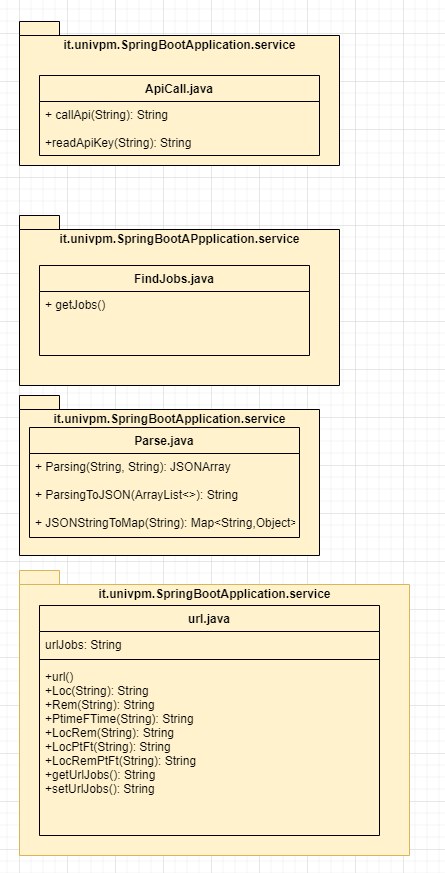

The diagram above was exported from draw.io. Its source (the exported page's mxGraphModel, read from the mxfile embedded in the PNG):
<mxGraphModel dx="1038" dy="547" grid="1" gridSize="12" guides="1" tooltips="1" connect="1" arrows="1" fold="1" page="1" pageScale="1" pageWidth="827" pageHeight="1169" math="0" shadow="0">
  <root>
    <mxCell id="WIyWlLk6GJQsqaUBKTNV-0" />
    <mxCell id="WIyWlLk6GJQsqaUBKTNV-1" parent="WIyWlLk6GJQsqaUBKTNV-0" />
    <mxCell id="cmS2xqksVVIuDELKb8ll-1" value="it.univpm.SpringBootApplication.controller" style="shape=folder;fontStyle=1;spacingTop=10;tabWidth=40;tabHeight=14;tabPosition=left;html=1;verticalAlign=top;fillColor=#fff2cc;strokeColor=#000000;" parent="WIyWlLk6GJQsqaUBKTNV-1" vertex="1">
      <mxGeometry x="30" y="20" width="310" height="220" as="geometry" />
    </mxCell>
    <mxCell id="cmS2xqksVVIuDELKb8ll-2" value="restController.java" style="swimlane;fontStyle=1;childLayout=stackLayout;horizontal=1;startSize=26;fillColor=none;horizontalStack=0;resizeParent=1;resizeParentMax=0;resizeLast=0;collapsible=1;marginBottom=0;verticalAlign=top;strokeColor=default;" parent="WIyWlLk6GJQsqaUBKTNV-1" vertex="1">
      <mxGeometry x="50" y="70" width="270" height="144" as="geometry" />
    </mxCell>
    <mxCell id="cmS2xqksVVIuDELKb8ll-3" value="" style="text;strokeColor=default;fillColor=none;align=left;verticalAlign=top;spacingLeft=4;spacingRight=4;overflow=hidden;rotatable=0;points=[[0,0.5],[1,0.5]];portConstraint=eastwest;" parent="cmS2xqksVVIuDELKb8ll-2" vertex="1">
      <mxGeometry y="26" width="270" height="26" as="geometry" />
    </mxCell>
    <mxCell id="cmS2xqksVVIuDELKb8ll-5" value="+getjobList: ResponseEntity&lt;Object&gt;&#10;+getCity(): City()&#10;+getstatsList(): ResponseEntity&lt;Object&#10;+getFilteredJobs(): ResponseEntity&lt;Object&gt;&#10;+filteredStats(): ResponseEntity&lt;Object&#10;" style="text;strokeColor=none;fillColor=none;align=left;verticalAlign=top;spacingLeft=4;spacingRight=4;overflow=hidden;rotatable=0;points=[[0,0.5],[1,0.5]];portConstraint=eastwest;" parent="cmS2xqksVVIuDELKb8ll-2" vertex="1">
      <mxGeometry y="52" width="270" height="92" as="geometry" />
    </mxCell>
    <mxCell id="cmS2xqksVVIuDELKb8ll-9" value="it.univpm.SpringBootApplication.exceptions" style="shape=folder;fontStyle=1;spacingTop=10;tabWidth=40;tabHeight=14;tabPosition=left;html=1;strokeColor=#000000;verticalAlign=top;fillColor=#fff2cc;" parent="WIyWlLk6GJQsqaUBKTNV-1" vertex="1">
      <mxGeometry x="70" y="320" width="290" height="260" as="geometry" />
    </mxCell>
    <mxCell id="cmS2xqksVVIuDELKb8ll-10" value="JobsNotFoundExceptions.java" style="swimlane;fontStyle=1;childLayout=stackLayout;horizontal=1;startSize=26;fillColor=none;horizontalStack=0;resizeParent=1;resizeParentMax=0;resizeLast=0;collapsible=1;marginBottom=0;strokeColor=default;verticalAlign=top;" parent="WIyWlLk6GJQsqaUBKTNV-1" vertex="1">
      <mxGeometry x="90" y="371" width="240" height="56" as="geometry" />
    </mxCell>
    <mxCell id="cmS2xqksVVIuDELKb8ll-11" value="serialversionUID: long" style="text;strokeColor=none;fillColor=none;align=left;verticalAlign=top;spacingLeft=4;spacingRight=4;overflow=hidden;rotatable=0;points=[[0,0.5],[1,0.5]];portConstraint=eastwest;fontStyle=4;" parent="cmS2xqksVVIuDELKb8ll-10" vertex="1">
      <mxGeometry y="26" width="240" height="30" as="geometry" />
    </mxCell>
    <mxCell id="cmS2xqksVVIuDELKb8ll-18" value="InvalidBodyExceptions.java" style="swimlane;fontStyle=1;childLayout=stackLayout;horizontal=1;startSize=26;fillColor=none;horizontalStack=0;resizeParent=1;resizeParentMax=0;resizeLast=0;collapsible=1;marginBottom=0;strokeColor=#000000;verticalAlign=top;" parent="WIyWlLk6GJQsqaUBKTNV-1" vertex="1">
      <mxGeometry x="90" y="480" width="240" height="90" as="geometry" />
    </mxCell>
    <mxCell id="cmS2xqksVVIuDELKb8ll-19" value="serialversioneUID: long" style="text;strokeColor=none;fillColor=none;align=left;verticalAlign=middle;spacingLeft=4;spacingRight=4;overflow=hidden;rotatable=0;points=[[0,0.5],[1,0.5]];portConstraint=eastwest;fontStyle=4;" parent="cmS2xqksVVIuDELKb8ll-18" vertex="1">
      <mxGeometry y="26" width="240" height="34" as="geometry" />
    </mxCell>
    <mxCell id="zE2MIb008YpaXQmDnuXa-2" value="+ InvalidBodyExceptions()" style="rounded=0;whiteSpace=wrap;html=1;fontSize=11;strokeColor=#000000;align=left;fillColor=#fff2cc;" vertex="1" parent="cmS2xqksVVIuDELKb8ll-18">
      <mxGeometry y="60" width="240" height="30" as="geometry" />
    </mxCell>
    <mxCell id="cmS2xqksVVIuDELKb8ll-22" value="it.univpm.SpringBootApplication.service" style="shape=folder;fontStyle=1;spacingTop=10;tabWidth=40;tabHeight=14;tabPosition=left;html=1;strokeColor=#000000;fillColor=#fff2cc;verticalAlign=top;" parent="WIyWlLk6GJQsqaUBKTNV-1" vertex="1">
      <mxGeometry x="480" y="36" width="320" height="144" as="geometry" />
    </mxCell>
    <mxCell id="cmS2xqksVVIuDELKb8ll-23" value="ApiCall.java" style="swimlane;fontStyle=1;childLayout=stackLayout;horizontal=1;startSize=26;fillColor=none;horizontalStack=0;resizeParent=1;resizeParentMax=0;resizeLast=0;collapsible=1;marginBottom=0;strokeColor=#000000;verticalAlign=top;" parent="WIyWlLk6GJQsqaUBKTNV-1" vertex="1">
      <mxGeometry x="500" y="90" width="280" height="80" as="geometry" />
    </mxCell>
    <mxCell id="cmS2xqksVVIuDELKb8ll-24" value="+ callApi(String): String&#10;&#10;+readApiKey(String): String" style="text;strokeColor=none;fillColor=none;align=left;verticalAlign=top;spacingLeft=4;spacingRight=4;overflow=hidden;rotatable=0;points=[[0,0.5],[1,0.5]];portConstraint=eastwest;" parent="cmS2xqksVVIuDELKb8ll-23" vertex="1">
      <mxGeometry y="26" width="280" height="54" as="geometry" />
    </mxCell>
    <mxCell id="cmS2xqksVVIuDELKb8ll-44" value="it.univpm.SpringBootApplication.model" style="shape=folder;fontStyle=1;spacingTop=10;tabWidth=40;tabHeight=14;tabPosition=left;html=1;strokeColor=#000000;strokeWidth=1;fillColor=#fff2cc;align=center;verticalAlign=top;" parent="WIyWlLk6GJQsqaUBKTNV-1" vertex="1">
      <mxGeometry x="70" y="690" width="360" height="570" as="geometry" />
    </mxCell>
    <mxCell id="cmS2xqksVVIuDELKb8ll-45" value="Job.java" style="swimlane;fontStyle=1;childLayout=stackLayout;horizontal=1;startSize=26;fillColor=none;horizontalStack=0;resizeParent=1;resizeParentMax=0;resizeLast=0;collapsible=1;marginBottom=0;strokeColor=default;strokeWidth=1;align=center;verticalAlign=top;" parent="WIyWlLk6GJQsqaUBKTNV-1" vertex="1">
      <mxGeometry x="90" y="760" width="320" height="490" as="geometry" />
    </mxCell>
    <mxCell id="cmS2xqksVVIuDELKb8ll-46" value="-id: Long&#10;-company_name: String&#10;-num_employees: Double&#10;-location: String&#10;-remote: Boolean&#10;-employment_type: String&#10;-date: String&#10;-url: String&#10;-keywords: ArrayList&lt;String&gt;" style="text;strokeColor=default;fillColor=none;align=left;verticalAlign=top;spacingLeft=4;spacingRight=4;overflow=hidden;rotatable=0;points=[[0,0.5],[1,0.5]];portConstraint=eastwest;" parent="cmS2xqksVVIuDELKb8ll-45" vertex="1">
      <mxGeometry y="26" width="320" height="144" as="geometry" />
    </mxCell>
    <mxCell id="cmS2xqksVVIuDELKb8ll-48" value="+ Job(Long, String, Double, String, Boolean,&#10;          String, String, String, ArrayList&lt;String&gt;): &#10;+ getId(): String&#10;+ setId(id : Long)&#10;+ getCompany_name(): String&#10;+ setCompany_name(company_name :String)&#10;+ getNum_employees(): String&#10;+ setNum_employees(nume_employees:String)&#10;+ getLocation(): String&#10;+ setLocation(location : String)&#10;+ isRemote(): Boolean&#10;+ setRemote(remote : Boolean)&#10;+ isEmployment_type():: boolean&#10;+ setEmployment_type(employment_type : Boolean)&#10;+ getDate(): String&#10;+ setDate(date : String) &#10;+ getUrl(): String&#10;+ setUrl(url : String):&#10;+ getKeywords(): ArrayList&lt;String&gt;&#10;+ setKeywords(keywords : ArrayList&lt;String&gt;)&#10;" style="text;strokeColor=none;fillColor=none;align=left;verticalAlign=top;spacingLeft=4;spacingRight=4;overflow=hidden;rotatable=0;points=[[0,0.5],[1,0.5]];portConstraint=eastwest;" parent="cmS2xqksVVIuDELKb8ll-45" vertex="1">
      <mxGeometry y="170" width="320" height="320" as="geometry" />
    </mxCell>
    <mxCell id="cmS2xqksVVIuDELKb8ll-50" value="it.univpm.SpringBootAPpplication.service" style="shape=folder;fontStyle=1;spacingTop=10;tabWidth=40;tabHeight=14;tabPosition=left;html=1;strokeColor=#000000;strokeWidth=1;fillColor=#fff2cc;align=center;verticalAlign=top;" parent="WIyWlLk6GJQsqaUBKTNV-1" vertex="1">
      <mxGeometry x="480" y="230" width="320" height="170" as="geometry" />
    </mxCell>
    <mxCell id="cmS2xqksVVIuDELKb8ll-51" value="FindJobs.java" style="swimlane;fontStyle=1;align=center;verticalAlign=top;childLayout=stackLayout;horizontal=1;startSize=26;horizontalStack=0;resizeParent=1;resizeParentMax=0;resizeLast=0;collapsible=1;marginBottom=0;strokeColor=default;strokeWidth=1;fillColor=none;" parent="WIyWlLk6GJQsqaUBKTNV-1" vertex="1">
      <mxGeometry x="500" y="280" width="270" height="90" as="geometry" />
    </mxCell>
    <mxCell id="cmS2xqksVVIuDELKb8ll-52" value="+ getJobs()" style="text;strokeColor=none;fillColor=none;align=left;verticalAlign=top;spacingLeft=4;spacingRight=4;overflow=hidden;rotatable=0;points=[[0,0.5],[1,0.5]];portConstraint=eastwest;" parent="cmS2xqksVVIuDELKb8ll-51" vertex="1">
      <mxGeometry y="26" width="270" height="64" as="geometry" />
    </mxCell>
    <mxCell id="cmS2xqksVVIuDELKb8ll-55" value="it.univpm.SpringBootApplication.service" style="shape=folder;fontStyle=1;spacingTop=10;tabWidth=40;tabHeight=14;tabPosition=left;html=1;strokeColor=#000000;strokeWidth=1;fillColor=#fff2cc;align=center;verticalAlign=top;" parent="WIyWlLk6GJQsqaUBKTNV-1" vertex="1">
      <mxGeometry x="480" y="410" width="300" height="160" as="geometry" />
    </mxCell>
    <mxCell id="cmS2xqksVVIuDELKb8ll-56" value="Parse.java" style="swimlane;fontStyle=1;align=center;verticalAlign=top;childLayout=stackLayout;horizontal=1;startSize=26;horizontalStack=0;resizeParent=1;resizeParentMax=0;resizeLast=0;collapsible=1;marginBottom=0;strokeColor=#000000;strokeWidth=1;fillColor=#fff2cc;" parent="WIyWlLk6GJQsqaUBKTNV-1" vertex="1">
      <mxGeometry x="490" y="442" width="270" height="110" as="geometry" />
    </mxCell>
    <mxCell id="cmS2xqksVVIuDELKb8ll-57" value="+ Parsing(String, String): JSONArray&#10;&#10;+ ParsingToJSON(ArrayList&lt;&gt;): String&#10;&#10;+ JSONStringToMap(String): Map&lt;String,Object&gt;&#10;&#10;" style="text;strokeColor=none;fillColor=none;align=left;verticalAlign=top;spacingLeft=4;spacingRight=4;overflow=hidden;rotatable=0;points=[[0,0.5],[1,0.5]];portConstraint=eastwest;" parent="cmS2xqksVVIuDELKb8ll-56" vertex="1">
      <mxGeometry y="26" width="270" height="84" as="geometry" />
    </mxCell>
    <mxCell id="cmS2xqksVVIuDELKb8ll-62" value="it.univpm.SpringBootApplication.service" style="shape=folder;fontStyle=1;spacingTop=10;tabWidth=40;tabHeight=14;tabPosition=left;html=1;strokeColor=#d6b656;strokeWidth=1;fillColor=#fff2cc;align=center;verticalAlign=top;" parent="WIyWlLk6GJQsqaUBKTNV-1" vertex="1">
      <mxGeometry x="480" y="585" width="390" height="285" as="geometry" />
    </mxCell>
    <mxCell id="cmS2xqksVVIuDELKb8ll-63" value="url.java" style="swimlane;fontStyle=1;align=center;verticalAlign=top;childLayout=stackLayout;horizontal=1;startSize=26;horizontalStack=0;resizeParent=1;resizeParentMax=0;resizeLast=0;collapsible=1;marginBottom=0;strokeColor=default;strokeWidth=1;fillColor=none;" parent="WIyWlLk6GJQsqaUBKTNV-1" vertex="1">
      <mxGeometry x="500" y="620" width="340" height="230" as="geometry" />
    </mxCell>
    <mxCell id="cmS2xqksVVIuDELKb8ll-64" value="urlJobs: String" style="text;strokeColor=none;fillColor=none;align=left;verticalAlign=top;spacingLeft=4;spacingRight=4;overflow=hidden;rotatable=0;points=[[0,0.5],[1,0.5]];portConstraint=eastwest;" parent="cmS2xqksVVIuDELKb8ll-63" vertex="1">
      <mxGeometry y="26" width="340" height="24" as="geometry" />
    </mxCell>
    <mxCell id="cmS2xqksVVIuDELKb8ll-65" value="" style="line;strokeWidth=1;fillColor=none;align=left;verticalAlign=middle;spacingTop=-1;spacingLeft=3;spacingRight=3;rotatable=0;labelPosition=right;points=[];portConstraint=eastwest;" parent="cmS2xqksVVIuDELKb8ll-63" vertex="1">
      <mxGeometry y="50" width="340" height="8" as="geometry" />
    </mxCell>
    <mxCell id="cmS2xqksVVIuDELKb8ll-66" value="+url()&#10;+Loc(String): String&#10;+Rem(String): String&#10;+PtimeFTime(String): String&#10;+LocRem(String): String&#10;+LocPtFt(String): String&#10;+LocRemPtFt(String): String&#10;+getUrlJobs(): String&#10;+setUrlJobs(): String" style="text;strokeColor=none;fillColor=none;align=left;verticalAlign=top;spacingLeft=4;spacingRight=4;overflow=hidden;rotatable=0;points=[[0,0.5],[1,0.5]];portConstraint=eastwest;" parent="cmS2xqksVVIuDELKb8ll-63" vertex="1">
      <mxGeometry y="58" width="340" height="172" as="geometry" />
    </mxCell>
    <mxCell id="cmS2xqksVVIuDELKb8ll-67" value="it.univpm.SpringBootApplication.model" style="shape=folder;fontStyle=1;spacingTop=10;tabWidth=40;tabHeight=14;tabPosition=left;html=1;strokeColor=#000000;fillColor=#fff2cc;verticalAlign=top;" parent="WIyWlLk6GJQsqaUBKTNV-1" vertex="1">
      <mxGeometry x="70" y="1270" width="390" height="260" as="geometry" />
    </mxCell>
    <mxCell id="cmS2xqksVVIuDELKb8ll-68" value="City.java" style="swimlane;fontStyle=1;childLayout=stackLayout;horizontal=1;startSize=26;fillColor=none;horizontalStack=0;resizeParent=1;resizeParentMax=0;resizeLast=0;collapsible=1;marginBottom=0;strokeColor=default;strokeWidth=1;align=center;verticalAlign=top;" parent="WIyWlLk6GJQsqaUBKTNV-1" vertex="1">
      <mxGeometry x="80" y="1310" width="370" height="70" as="geometry" />
    </mxCell>
    <mxCell id="cmS2xqksVVIuDELKb8ll-69" value=" description: String&#10; names: Vector&lt;String&gt;" style="text;strokeColor=default;fillColor=none;align=left;verticalAlign=top;spacingLeft=4;spacingRight=4;overflow=hidden;rotatable=0;points=[[0,0.5],[1,0.5]];portConstraint=eastwest;" parent="WIyWlLk6GJQsqaUBKTNV-1" vertex="1">
      <mxGeometry x="80" y="1336" width="370" height="44" as="geometry" />
    </mxCell>
    <mxCell id="cmS2xqksVVIuDELKb8ll-70" value="+City()" style="text;strokeColor=default;fillColor=none;align=left;verticalAlign=top;spacingLeft=4;spacingRight=4;overflow=hidden;rotatable=0;points=[[0,0.5],[1,0.5]];portConstraint=eastwest;" parent="WIyWlLk6GJQsqaUBKTNV-1" vertex="1">
      <mxGeometry x="80" y="1380" width="370" height="120" as="geometry" />
    </mxCell>
    <mxCell id="cmS2xqksVVIuDELKb8ll-71" value="+getNames(): Vector&lt;String&#10;&#10;+getDescription(): String&#10;&#10;+setDescription(): void &#10; " style="text;strokeColor=none;fillColor=none;align=left;verticalAlign=top;spacingLeft=4;spacingRight=4;overflow=hidden;rotatable=0;points=[[0,0.5],[1,0.5]];portConstraint=eastwest;" parent="WIyWlLk6GJQsqaUBKTNV-1" vertex="1">
      <mxGeometry x="80" y="1400" width="370" height="114" as="geometry" />
    </mxCell>
    <mxCell id="zE2MIb008YpaXQmDnuXa-1" value="&lt;div&gt;+ JobsNotFoundExceptions ()&lt;/div&gt;&lt;div&gt;+ JobsNotFoundExceptions(String)&lt;/div&gt;" style="rounded=0;whiteSpace=wrap;html=1;fillColor=#fff2cc;strokeColor=#000000;align=left;" vertex="1" parent="WIyWlLk6GJQsqaUBKTNV-1">
      <mxGeometry x="90" y="427" width="240" height="43" as="geometry" />
    </mxCell>
    <mxCell id="zE2MIb008YpaXQmDnuXa-5" value="it.univpm.SpringBootApplication.model" style="shape=folder;fontStyle=1;spacingTop=10;tabWidth=40;tabHeight=14;tabPosition=left;html=1;strokeColor=#000000;strokeWidth=1;fillColor=#fff2cc;align=center;verticalAlign=top;" vertex="1" parent="WIyWlLk6GJQsqaUBKTNV-1">
      <mxGeometry x="480" y="910" width="410" height="450" as="geometry" />
    </mxCell>
    <mxCell id="zE2MIb008YpaXQmDnuXa-6" value="StatsParameters.java" style="swimlane;fontStyle=1;align=center;verticalAlign=top;childLayout=stackLayout;horizontal=1;startSize=26;horizontalStack=0;resizeParent=1;resizeParentMax=0;resizeLast=0;collapsible=1;marginBottom=0;fontSize=11;strokeColor=#000000;fillColor=#fff2cc;" vertex="1" parent="WIyWlLk6GJQsqaUBKTNV-1">
      <mxGeometry x="500" y="950" width="370" height="390" as="geometry" />
    </mxCell>
    <mxCell id="zE2MIb008YpaXQmDnuXa-7" value=" location: String&#10; cont_results: int&#10; n_remoto_true: int&#10; n_remote_false: int&#10; perc_remote_true: double&#10; perc_remote_false: double&#10; high_requested_languages: String&#10; languages: Vector&lt;String&gt;" style="text;strokeColor=none;fillColor=none;align=left;verticalAlign=top;spacingLeft=4;spacingRight=4;overflow=hidden;rotatable=0;points=[[0,0.5],[1,0.5]];portConstraint=eastwest;fontSize=12;" vertex="1" parent="zE2MIb008YpaXQmDnuXa-6">
      <mxGeometry y="26" width="370" height="124" as="geometry" />
    </mxCell>
    <mxCell id="zE2MIb008YpaXQmDnuXa-8" value="" style="line;strokeWidth=1;fillColor=none;align=left;verticalAlign=middle;spacingTop=-1;spacingLeft=3;spacingRight=3;rotatable=0;labelPosition=right;points=[];portConstraint=eastwest;fontSize=11;" vertex="1" parent="zE2MIb008YpaXQmDnuXa-6">
      <mxGeometry y="150" width="370" height="8" as="geometry" />
    </mxCell>
    <mxCell id="zE2MIb008YpaXQmDnuXa-9" value="+ getLocation() : String&#10;+setLocation(location : String)&#10;+ getCount_results(): String&#10;+setCount_results(count_results : int)&#10;+getN_remote_true(): Double&#10;+setN_remote_true(n_remote_true : double)&#10;+getN_remote_false(): Double&#10;+setN_remote_false (n_remote_false : double)&#10;+getPerc_remote_true(): Double&#10;+setPerc_remote_true(perc_remote_true : double)&#10;+getPerc_remote_false(): Double&#10;+setPerc_remote_false(perc_remote_false : double)&#10;+getHigh_requested_language(): String&#10;+setHigh_requested_language(high_requested_languages : string)" style="text;strokeColor=none;fillColor=none;align=left;verticalAlign=top;spacingLeft=4;spacingRight=4;overflow=hidden;rotatable=0;points=[[0,0.5],[1,0.5]];portConstraint=eastwest;fontSize=12;" vertex="1" parent="zE2MIb008YpaXQmDnuXa-6">
      <mxGeometry y="158" width="370" height="232" as="geometry" />
    </mxCell>
    <mxCell id="zE2MIb008YpaXQmDnuXa-10" value="it.univpm.SpringBootApplication.filters" style="shape=folder;fontStyle=1;spacingTop=10;tabWidth=40;tabHeight=14;tabPosition=left;html=1;fontSize=12;strokeColor=#000000;align=center;verticalAlign=top;labelPosition=center;verticalLabelPosition=middle;textDirection=ltr;fillColor=#fff2cc;" vertex="1" parent="WIyWlLk6GJQsqaUBKTNV-1">
      <mxGeometry x="70" y="1584" width="350" height="168" as="geometry" />
    </mxCell>
    <mxCell id="zE2MIb008YpaXQmDnuXa-11" value="Filter.java" style="swimlane;fontStyle=1;childLayout=stackLayout;horizontal=1;startSize=26;fillColor=none;horizontalStack=0;resizeParent=1;resizeParentMax=0;resizeLast=0;collapsible=1;marginBottom=0;fontSize=12;strokeColor=#000000;align=center;verticalAlign=top;" vertex="1" parent="WIyWlLk6GJQsqaUBKTNV-1">
      <mxGeometry x="101.5" y="1632" width="294.5" height="96" as="geometry" />
    </mxCell>
    <mxCell id="zE2MIb008YpaXQmDnuXa-12" value="+ Filter()" style="text;strokeColor=none;fillColor=none;align=left;verticalAlign=top;spacingLeft=4;spacingRight=4;overflow=hidden;rotatable=0;points=[[0,0.5],[1,0.5]];portConstraint=eastwest;fontSize=12;" vertex="1" parent="zE2MIb008YpaXQmDnuXa-11">
      <mxGeometry y="26" width="294.5" height="26" as="geometry" />
    </mxCell>
    <mxCell id="zE2MIb008YpaXQmDnuXa-13" value="+filteredJobs(Map&lt;String,Object&gt;) : ArrayList&lt;Job&gt;" style="text;strokeColor=none;fillColor=none;align=left;verticalAlign=top;spacingLeft=4;spacingRight=4;overflow=hidden;rotatable=0;points=[[0,0.5],[1,0.5]];portConstraint=eastwest;fontSize=12;" vertex="1" parent="zE2MIb008YpaXQmDnuXa-11">
      <mxGeometry y="52" width="294.5" height="44" as="geometry" />
    </mxCell>
    <mxCell id="zE2MIb008YpaXQmDnuXa-16" value="it.univpm.SpringBootApplication.statistics" style="shape=folder;fontStyle=1;spacingTop=10;tabWidth=40;tabHeight=14;tabPosition=left;html=1;fontSize=12;strokeColor=#000000;align=center;verticalAlign=top;fillColor=#fff2cc;" vertex="1" parent="WIyWlLk6GJQsqaUBKTNV-1">
      <mxGeometry x="576" y="1536" width="288" height="144" as="geometry" />
    </mxCell>
    <mxCell id="zE2MIb008YpaXQmDnuXa-25" value="Languages.java" style="swimlane;fontStyle=1;childLayout=stackLayout;horizontal=1;startSize=26;fillColor=#fff2cc;horizontalStack=0;resizeParent=1;resizeParentMax=0;resizeLast=0;collapsible=1;marginBottom=0;fontSize=12;strokeColor=#000000;align=center;verticalAlign=top;" vertex="1" parent="WIyWlLk6GJQsqaUBKTNV-1">
      <mxGeometry x="612" y="1584" width="228" height="78" as="geometry" />
    </mxCell>
    <mxCell id="zE2MIb008YpaXQmDnuXa-26" value="+languages(): Vectro&lt;String&gt;" style="text;strokeColor=none;fillColor=none;align=left;verticalAlign=top;spacingLeft=4;spacingRight=4;overflow=hidden;rotatable=0;points=[[0,0.5],[1,0.5]];portConstraint=eastwest;fontSize=12;" vertex="1" parent="zE2MIb008YpaXQmDnuXa-25">
      <mxGeometry y="26" width="228" height="26" as="geometry" />
    </mxCell>
    <mxCell id="zE2MIb008YpaXQmDnuXa-27" value="+getLanguages(): Vector&lt;String&gt;" style="text;strokeColor=none;fillColor=none;align=left;verticalAlign=top;spacingLeft=4;spacingRight=4;overflow=hidden;rotatable=0;points=[[0,0.5],[1,0.5]];portConstraint=eastwest;fontSize=12;" vertex="1" parent="zE2MIb008YpaXQmDnuXa-25">
      <mxGeometry y="52" width="228" height="26" as="geometry" />
    </mxCell>
    <mxCell id="zE2MIb008YpaXQmDnuXa-29" value="it.univpm.SpringBootApplication.statistics" style="shape=folder;fontStyle=1;spacingTop=10;tabWidth=40;tabHeight=14;tabPosition=left;html=1;fontSize=12;strokeColor=#000000;align=center;verticalAlign=top;fillColor=#fff2cc;" vertex="1" parent="WIyWlLk6GJQsqaUBKTNV-1">
      <mxGeometry x="576" y="1729" width="324" height="155" as="geometry" />
    </mxCell>
    <mxCell id="zE2MIb008YpaXQmDnuXa-35" value="Stats.java" style="swimlane;fontStyle=1;childLayout=stackLayout;horizontal=1;startSize=26;fillColor=none;horizontalStack=0;resizeParent=1;resizeParentMax=0;resizeLast=0;collapsible=1;marginBottom=0;fontSize=12;strokeColor=#000000;align=center;verticalAlign=top;" vertex="1" parent="WIyWlLk6GJQsqaUBKTNV-1">
      <mxGeometry x="615" y="1776" width="237" height="78" as="geometry" />
    </mxCell>
    <mxCell id="zE2MIb008YpaXQmDnuXa-36" value="+ Stats()&#10;" style="text;strokeColor=none;fillColor=none;align=left;verticalAlign=top;spacingLeft=4;spacingRight=4;overflow=hidden;rotatable=0;points=[[0,0.5],[1,0.5]];portConstraint=eastwest;fontSize=12;" vertex="1" parent="zE2MIb008YpaXQmDnuXa-35">
      <mxGeometry y="26" width="237" height="26" as="geometry" />
    </mxCell>
    <mxCell id="zE2MIb008YpaXQmDnuXa-38" value="+  getStats(): ArrayList&lt;StatsParameters&gt;&#10; " style="text;strokeColor=none;fillColor=none;align=left;verticalAlign=top;spacingLeft=4;spacingRight=4;overflow=hidden;rotatable=0;points=[[0,0.5],[1,0.5]];portConstraint=eastwest;fontSize=12;" vertex="1" parent="zE2MIb008YpaXQmDnuXa-35">
      <mxGeometry y="52" width="237" height="26" as="geometry" />
    </mxCell>
  </root>
</mxGraphModel>